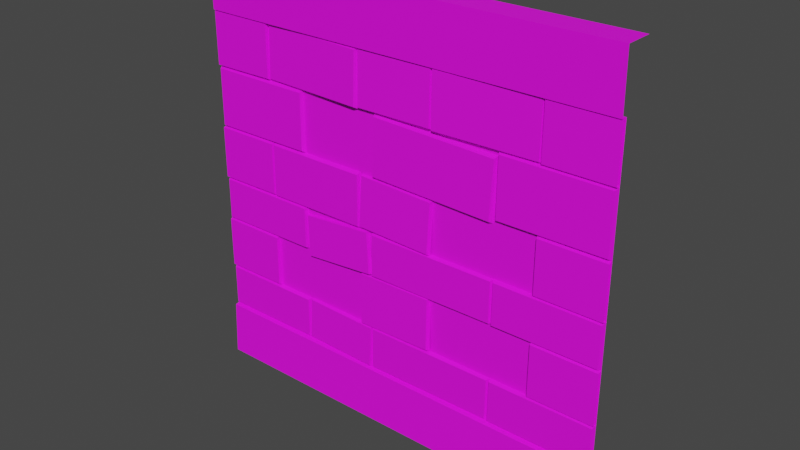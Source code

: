 # Source: Wall_2.blend  (saved by Blender 2.91.10; exported with 4.5.12 LTS)
import bpy
from mathutils import Matrix  # noqa: F401  (used for matrix-valued properties, if any)

bpy.ops.wm.read_factory_settings(use_empty=True)
scene = bpy.context.scene
scene.name = 'Scene'

# ---- collections
col_collection = bpy.data.collections.new('Collection'); scene.collection.children.link(col_collection)

# ---- images (referenced by path relative to the original .blend; pixels are not part of the script)
import os
ASSET_DIR = os.environ.get("B2B_ASSET_DIR", "")  # directory of the original .blend (textures are referenced by path, not embedded)
HERE = os.path.dirname(os.path.abspath(__file__))  # packed textures are extracted next to this script under _unpacked/

def load_image(name, relpath, width, height, colorspace="sRGB"):
    """Load a texture the original file referenced (path relative to the .blend, or extracted next to this script)."""
    p = next((c for c in (os.path.join(HERE, relpath), os.path.join(ASSET_DIR, relpath)) if relpath and os.path.exists(c)), "")
    if p:
        img = bpy.data.images.load(p, check_existing=True)
        img.name = name
    else:  # same state as the original file: an image datablock whose file is absent (Cycles renders it pink)
        img = bpy.data.images.new(name, width, height)
        img.source = "FILE"
        img.filepath = "//" + (relpath or name)
    img.colorspace_settings.name = colorspace
    return img
img_color2_png_013 = load_image('Color2.png.013', 'Color2.png', 1024, 1024, 'sRGB')

# ---- materials (node trees are filled in below, after node groups)
mat_material_013 = bpy.data.materials.new('Material.013')
mat_material_013.use_transparent_shadow = False

# ---- material node trees
mat_material_013.use_nodes = True; mat_material_013.node_tree.nodes.clear()
_N = mat_material_013.node_tree.nodes; _L = mat_material_013.node_tree.links
n0 = _N.new('ShaderNodeBsdfPrincipled'); n0.name = 'Principled BSDF'; n0.location = (10, 300)
n0.distribution = 'GGX'
n0.subsurface_method = 'BURLEY'
n0.inputs[2].default_value = 0.6
n0.inputs[3].default_value = 1.45
n0.inputs[27].default_value = (0.0, 0.0, 0.0, 1.0)
n0.inputs[28].default_value = 1.0
n1 = _N.new('ShaderNodeOutputMaterial'); n1.name = 'Material Output'; n1.location = (300, 300)
n2 = _N.new('ShaderNodeTexImage'); n2.name = 'Image Texture'; n2.location = (-280, 280)
n2.image = img_color2_png_013
_L.new(n0.outputs[0], n1.inputs[0])
_L.new(n2.outputs[0], n0.inputs[0])
n1.is_active_output = True

# ---- world
world_world = bpy.data.worlds.new('World'); scene.world = world_world
world_world.use_nodes = True; world_world.node_tree.nodes.clear()
_N = world_world.node_tree.nodes; _L = world_world.node_tree.links
n0 = _N.new('ShaderNodeOutputWorld'); n0.name = 'World Output'; n0.location = (300, 300)
n1 = _N.new('ShaderNodeBackground'); n1.name = 'Background'; n1.location = (10, 300)
n1.inputs[0].default_value = (0.05088, 0.05088, 0.05088, 1.0)
_L.new(n1.outputs[0], n0.inputs[0])
n0.is_active_output = True
world_world.color = (0.05088, 0.05088, 0.05088)
world_world.use_sun_shadow = False
world_world.sun_shadow_jitter_overblur = 0.0

# ---- meshes
me_cube_120 = bpy.data.meshes.new('Cube.120')
me_cube_120.from_pydata([(-1.0, 0.1, -7.55e-09), (-1.0, 0.1, 2.0), (1.0, 0.1, -7.55e-09), (1.0, 0.1, 2.0), (0.1897, -0.005262, 1.481), (0.1886, -0.00211, 1.739), (0.6888, 0.002199, 1.483), (0.6878, 0.005351, 1.741), (0.197, -0.02433, 1.489), (0.1974, -0.02134, 1.732), (0.6813, -0.01706, 1.493), (0.6818, -0.01411, 1.733), (0.688, 4.463e-05, 1.482), (0.688, 4.465e-05, 1.74), (1.0, 4.463e-05, 1.482), (1.0, 4.465e-05, 1.74), (0.6925, -0.01922, 1.489), (0.6933, -0.01922, 1.732), (1.0, -0.01922, 1.489), (1.0, -0.01922, 1.732), (-0.1847, -0.001662, 1.482), (-0.1852, 0.003501, 1.74), (0.1897, -0.003412, 1.483), (0.1892, 0.001752, 1.741), (-0.1795, -0.02081, 1.489), (-0.1789, -0.01595, 1.733), (0.1837, -0.02245, 1.493), (0.1844, -0.01766, 1.732), (-1.0, 4.465e-05, 1.74), (-0.688, 4.463e-05, 1.482), (-0.688, 4.465e-05, 1.74), (-1.0, -0.01922, 1.489), (-1.0, -0.01922, 1.732), (-0.6929, -0.01922, 1.492), (-0.692, -0.01922, 1.732), (-0.6892, 0.00501, 1.487), (-0.6846, 0.00897, 1.744), (-0.1886, -0.00888, 1.478), (-0.184, -0.00492, 1.735), (-0.6825, -0.01424, 1.494), (-0.6768, -0.01055, 1.736), (-0.1967, -0.02768, 1.488), (-0.1911, -0.02404, 1.727), (-0.116, -0.0001872, 1.197), (-0.107, 2.743e-05, 1.478), (0.485, 6.181e-05, 1.177), (0.4977, 0.0002765, 1.461), (-0.107, -0.01944, 1.205), (-0.0966, -0.01924, 1.469), (0.4756, -0.0192, 1.188), (0.4895, -0.019, 1.451), (-1.0, 4.461e-05, 1.198), (-1.0, 4.463e-05, 1.482), (-0.4992, 4.461e-05, 1.198), (-0.4992, 4.463e-05, 1.482), (-0.9929, -0.01913, 1.205), (-0.9915, -0.01913, 1.473), (-0.507, -0.01913, 1.208), (-0.5055, -0.01913, 1.472), (0.5008, 4.461e-05, 1.197), (0.5008, 4.463e-05, 1.483), (1.0, 4.461e-05, 1.197), (1.0, 4.463e-05, 1.483), (0.5079, -0.01922, 1.205), (0.5093, -0.01922, 1.475), (0.9922, -0.01922, 1.208), (0.9937, -0.01922, 1.474), (0.688, 4.459e-05, 0.9394), (0.688, 4.461e-05, 1.198), (1.0, 4.459e-05, 0.9394), (1.0, 4.461e-05, 1.198), (0.6925, -0.01922, 0.9464), (0.6933, -0.01922, 1.19), (1.0, -0.01922, 0.9464), (1.0, -0.01922, 1.19), (-0.1854, -0.002136, 0.947), (-0.1778, 0.006244, 1.196), (0.1888, -0.006155, 0.9364), (0.1962, 0.002226, 1.186), (-0.1801, -0.02122, 0.9545), (-0.1719, -0.01333, 1.189), (0.1831, -0.02503, 0.9468), (0.1909, -0.01726, 1.178), (-1.0, 4.459e-05, 0.9394), (-1.0, 4.461e-05, 1.198), (-0.688, 4.459e-05, 0.9394), (-0.688, 4.461e-05, 1.198), (-1.0, -0.01922, 0.9464), (-1.0, -0.01922, 1.19), (-0.6929, -0.01922, 0.9491), (-0.692, -0.01922, 1.189), (-0.687, 4.459e-05, 0.9396), (-0.687, 4.461e-05, 1.197), (-0.1862, 4.459e-05, 0.9396), (-0.1862, 4.461e-05, 1.197), (-0.6799, -0.01913, 0.9466), (-0.6785, -0.01913, 1.189), (-0.194, -0.01913, 0.9492), (-0.1925, -0.01913, 1.188), (-0.1232, -0.002176, 0.7331), (-0.1231, -0.002105, 0.9402), (0.501, 0.002194, 0.7328), (0.5011, 0.002265, 0.9399), (-0.1143, -0.02138, 0.7388), (-0.1124, -0.0213, 0.9339), (0.4914, -0.01714, 0.7406), (0.4932, -0.01706, 0.9329), (-0.4838, -0.000439, 0.7021), (-0.4992, 0.006488, 0.9082), (-0.1223, -0.006399, 0.7348), (-0.1415, 0.0005282, 0.9409), (-0.4794, -0.01959, 0.7088), (-0.4927, -0.01308, 0.9031), (-0.1292, -0.0253, 0.7426), (-0.146, -0.01888, 0.934), (-1.0, 4.457e-05, 0.7331), (-1.0, 4.459e-05, 0.9392), (-0.4992, 4.457e-05, 0.7331), (-0.4992, 4.459e-05, 0.9392), (-0.9929, -0.01913, 0.7387), (-0.9915, -0.01913, 0.9329), (-0.507, -0.01913, 0.7408), (-0.5055, -0.01913, 0.9322), (0.5008, 4.457e-05, 0.733), (0.5008, 4.459e-05, 0.9401), (1.0, 4.457e-05, 0.733), (1.0, 4.459e-05, 0.9401), (0.5079, -0.01922, 0.7386), (0.5093, -0.01922, 0.9338), (0.9922, -0.01922, 0.7407), (0.9937, -0.01922, 0.933), (0.688, 4.455e-05, 0.4748), (0.688, 4.457e-05, 0.733), (1.0, 4.455e-05, 0.4748), (0.6925, -0.01922, 0.4818), (0.6933, -0.01922, 0.7251), (1.0, -0.01922, 0.4818), (1.0, -0.01922, 0.7251), (-0.182, -0.002136, 0.4707), (-0.1877, 0.006244, 0.7287), (0.1923, -0.006155, 0.4791), (0.1866, 0.002226, 0.7371), (-0.1771, -0.02122, 0.4785), (-0.1814, -0.01333, 0.7216), (0.186, -0.02503, 0.4892), (0.1818, -0.01726, 0.7289), (-1.0, 4.455e-05, 0.4748), (-1.0, 4.457e-05, 0.733), (-0.688, 4.455e-05, 0.4748), (-0.688, 4.457e-05, 0.733), (-1.0, -0.01922, 0.4818), (-1.0, -0.01922, 0.7251), (-0.6929, -0.01922, 0.4845), (-0.692, -0.01922, 0.7242), (-0.1232, -0.002176, 0.2685), (-0.1231, -0.002105, 0.4756), (0.501, 0.002194, 0.2682), (0.5011, 0.002265, 0.4753), (-0.1143, -0.02138, 0.2741), (-0.1124, -0.0213, 0.4693), (0.4914, -0.01714, 0.276), (0.4932, -0.01706, 0.4683), (-0.4995, -0.000439, 0.2713), (-0.4963, 0.006488, 0.4782), (-0.1252, -0.006399, 0.2656), (-0.122, 0.0005281, 0.4726), (-0.4944, -0.01959, 0.2775), (-0.4903, -0.01308, 0.4725), (-0.1312, -0.0253, 0.2741), (-0.1271, -0.01888, 0.4662), (-1.0, 4.454e-05, 0.2685), (-1.0, 4.455e-05, 0.4746), (-0.4992, 4.454e-05, 0.2685), (-0.4992, 4.455e-05, 0.4746), (-0.9929, -0.01913, 0.2741), (-0.9915, -0.01913, 0.4683), (-0.507, -0.01913, 0.2762), (-0.5055, -0.01913, 0.4676), (0.5008, 4.454e-05, 0.2684), (0.5008, 4.455e-05, 0.4755), (1.0, 4.454e-05, 0.2684), (1.0, 4.455e-05, 0.4755), (0.5079, -0.01922, 0.274), (0.5093, -0.01922, 0.4691), (0.9922, -0.01922, 0.2761), (0.9937, -0.01922, 0.4684), (-1.0, -7.684e-08, 0.2652), (1.0, -7.684e-08, 0.2652), (1.0, -0.02949, 0.2574), (1.0, -0.04036, 3.047e-09), (-1.0, -0.04036, 3.047e-09), (-1.0, -0.02949, 0.2574), (-1.0, 3.451e-08, 1.74), (1.0, 3.451e-08, 1.74), (-1.0, -0.02483, 1.739), (-1.0, -0.03104, 2.0), (1.0, -0.03104, 2.0), (1.0, -0.02483, 1.739)], [], [(7, 11, 10, 6), (4, 8, 9, 5), (5, 9, 11, 7), (9, 8, 10, 11), (6, 10, 8, 4), (12, 16, 17, 13), (13, 17, 19, 15), (17, 16, 18, 19), (14, 18, 16, 12), (23, 27, 26, 22), (20, 24, 25, 21), (21, 25, 27, 23), (25, 24, 26, 27), (22, 26, 24, 20), (30, 34, 33, 29), (28, 32, 34, 30), (32, 31, 33, 34), (29, 33, 31, 52), (38, 42, 41, 37), (35, 39, 40, 36), (36, 40, 42, 38), (40, 39, 41, 42), (37, 41, 39, 35), (46, 50, 49, 45), (43, 47, 48, 44), (44, 48, 50, 46), (48, 47, 49, 50), (45, 49, 47, 43), (54, 58, 57, 53), (51, 55, 56, 52), (52, 56, 58, 54), (56, 55, 57, 58), (53, 57, 55, 51), (62, 66, 65, 61), (59, 63, 64, 60), (60, 64, 66, 62), (64, 63, 65, 66), (61, 65, 63, 59), (67, 71, 72, 68), (68, 72, 74, 70), (72, 71, 73, 74), (69, 73, 71, 67), (78, 82, 81, 77), (75, 79, 80, 76), (76, 80, 82, 78), (80, 79, 81, 82), (77, 81, 79, 75), (86, 90, 89, 85), (84, 88, 90, 86), (88, 87, 89, 90), (85, 89, 87, 83), (94, 98, 97, 93), (91, 95, 96, 92), (92, 96, 98, 94), (96, 95, 97, 98), (93, 97, 95, 91), (102, 106, 105, 101), (99, 103, 104, 100), (100, 104, 106, 102), (104, 103, 105, 106), (101, 105, 103, 99), (110, 114, 113, 109), (107, 111, 112, 108), (108, 112, 114, 110), (112, 111, 113, 114), (109, 113, 111, 107), (118, 122, 121, 117), (115, 119, 120, 116), (116, 120, 122, 118), (120, 119, 121, 122), (117, 121, 119, 115), (126, 130, 129, 125), (123, 127, 128, 124), (124, 128, 130, 126), (128, 127, 129, 130), (125, 129, 127, 123), (131, 134, 135, 132), (132, 135, 137, 125), (135, 134, 136, 137), (133, 136, 134, 131), (141, 145, 144, 140), (138, 142, 143, 139), (139, 143, 145, 141), (143, 142, 144, 145), (140, 144, 142, 138), (149, 153, 152, 148), (147, 151, 153, 149), (151, 150, 152, 153), (148, 152, 150, 146), (157, 161, 160, 156), (154, 158, 159, 155), (155, 159, 161, 157), (159, 158, 160, 161), (156, 160, 158, 154), (165, 169, 168, 164), (162, 166, 167, 163), (163, 167, 169, 165), (167, 166, 168, 169), (164, 168, 166, 162), (173, 177, 176, 172), (170, 174, 175, 171), (171, 175, 177, 173), (175, 174, 176, 177), (172, 176, 174, 170), (181, 185, 184, 180), (178, 182, 183, 179), (179, 183, 185, 181), (183, 182, 184, 185), (180, 184, 182, 178), (193, 192, 186, 187), (188, 191, 190, 189), (187, 186, 191, 188), (0, 2, 189, 190), (3, 1, 195, 196), (196, 195, 194, 197), (192, 193, 197, 194)])
_uv = me_cube_120.uv_layers.new(name='UVMap')
_uv.uv.foreach_set('vector', [0.2432, 0.8071, 0.2432, 0.8071, 0.2432, 0.8072, 0.2432, 0.8072, 0.2432, 0.807, 0.2432, 0.807, 0.2432, 0.8071, 0.2432, 0.8071, 0.2432, 0.8071, 0.2432, 0.8071, 0.2432, 0.8071, 0.2432, 0.8071, 0.2432, 0.8071, 0.2432, 0.8073, 0.2432, 0.8072, 0.2432, 0.8071, 0.2432, 0.8072, 0.2432, 0.8072, 0.2432, 0.8073, 0.2432, 0.8073, 0.1979, 0.7992, 0.1979, 0.7992, 0.1979, 0.7992, 0.1979, 0.7992, 0.1979, 0.7992, 0.1979, 0.7992, 0.1979, 0.7992, 0.1979, 0.7992, 0.1979, 0.7992, 0.1979, 0.7992, 0.1979, 0.7992, 0.1979, 0.7992, 0.1979, 0.7992, 0.1979, 0.7992, 0.1979, 0.7992, 0.1979, 0.7992, 0.1979, 0.7992, 0.1979, 0.7992, 0.1979, 0.7992, 0.1979, 0.7992, 0.1979, 0.7992, 0.1979, 0.7992, 0.1979, 0.7992, 0.1979, 0.7992, 0.1979, 0.7992, 0.1979, 0.7992, 0.1979, 0.7992, 0.1979, 0.7992, 0.1979, 0.7992, 0.1979, 0.7992, 0.1979, 0.7992, 0.1979, 0.7992, 0.1979, 0.7992, 0.1979, 0.7992, 0.1979, 0.7992, 0.1979, 0.7992, 0.1979, 0.7992, 0.1979, 0.7992, 0.1979, 0.7992, 0.1979, 0.7992, 0.1979, 0.7992, 0.1979, 0.7992, 0.1979, 0.7992, 0.1979, 0.7992, 0.1979, 0.7992, 0.1979, 0.7992, 0.1979, 0.7992, 0.1979, 0.7992, 0.1979, 0.7992, 0.1979, 0.7992, 0.1979, 0.7992, 0.1979, 0.7992, 0.2432, 0.8071, 0.2432, 0.8071, 0.2432, 0.8072, 0.2432, 0.8072, 0.2432, 0.807, 0.2432, 0.807, 0.2432, 0.8071, 0.2432, 0.8071, 0.2432, 0.8071, 0.2432, 0.8071, 0.2432, 0.8071, 0.2432, 0.8071, 0.2432, 0.8071, 0.2432, 0.8073, 0.2432, 0.8072, 0.2432, 0.8071, 0.2432, 0.8072, 0.2432, 0.8072, 0.2432, 0.8073, 0.2432, 0.8073, 0.2745, 0.7979, 0.2747, 0.7979, 0.2747, 0.7982, 0.2745, 0.7982, 0.2745, 0.7972, 0.2747, 0.7972, 0.2747, 0.7975, 0.2745, 0.7975, 0.2745, 0.7975, 0.2747, 0.7975, 0.2747, 0.7979, 0.2745, 0.7979, 0.2747, 0.7975, 0.2747, 0.7985, 0.2747, 0.7982, 0.2747, 0.7979, 0.2745, 0.7982, 0.2747, 0.7982, 0.2747, 0.7985, 0.2745, 0.7985, 0.2745, 0.7979, 0.2747, 0.7979, 0.2747, 0.7982, 0.2745, 0.7982, 0.2745, 0.7972, 0.2747, 0.7972, 0.2747, 0.7975, 0.2745, 0.7975, 0.2745, 0.7975, 0.2747, 0.7975, 0.2747, 0.7979, 0.2745, 0.7979, 0.2747, 0.7975, 0.2747, 0.7985, 0.2747, 0.7982, 0.2747, 0.7979, 0.2745, 0.7982, 0.2747, 0.7982, 0.2747, 0.7985, 0.2745, 0.7985, 0.1979, 0.7992, 0.1979, 0.7992, 0.1979, 0.7992, 0.1979, 0.7992, 0.1979, 0.7992, 0.1979, 0.7992, 0.1979, 0.7992, 0.1979, 0.7992, 0.1979, 0.7992, 0.1979, 0.7992, 0.1979, 0.7992, 0.1979, 0.7992, 0.1979, 0.7992, 0.1979, 0.7992, 0.1979, 0.7992, 0.1979, 0.7992, 0.1979, 0.7992, 0.1979, 0.7992, 0.1979, 0.7992, 0.1979, 0.7992, 0.1979, 0.7992, 0.1979, 0.7992, 0.1979, 0.7992, 0.1979, 0.7992, 0.1979, 0.7992, 0.1979, 0.7992, 0.1979, 0.7992, 0.1979, 0.7992, 0.1979, 0.7992, 0.1979, 0.7992, 0.1979, 0.7992, 0.1979, 0.7992, 0.1979, 0.7992, 0.1979, 0.7992, 0.1979, 0.7992, 0.1979, 0.7992, 0.1979, 0.7992, 0.1979, 0.7992, 0.1979, 0.7992, 0.1979, 0.7992, 0.1979, 0.7992, 0.1979, 0.7992, 0.1979, 0.7992, 0.1979, 0.7992, 0.1979, 0.7992, 0.1979, 0.7992, 0.1979, 0.7992, 0.1979, 0.7992, 0.1979, 0.7992, 0.1979, 0.7992, 0.1979, 0.7992, 0.1979, 0.7992, 0.1979, 0.7992, 0.1979, 0.7992, 0.1979, 0.7992, 0.1979, 0.7992, 0.1979, 0.7992, 0.1979, 0.7992, 0.1979, 0.7992, 0.1979, 0.7992, 0.1979, 0.7992, 0.1979, 0.7992, 0.1979, 0.7992, 0.1979, 0.7992, 0.1979, 0.7992, 0.1979, 0.7992, 0.1979, 0.7992, 0.1979, 0.7992, 0.1979, 0.7992, 0.1979, 0.7992, 0.1979, 0.7992, 0.1979, 0.7992, 0.2432, 0.8071, 0.2432, 0.8071, 0.2432, 0.8072, 0.2432, 0.8072, 0.2432, 0.807, 0.2432, 0.807, 0.2432, 0.8071, 0.2432, 0.8071, 0.2432, 0.8071, 0.2432, 0.8071, 0.2432, 0.8071, 0.2432, 0.8071, 0.2432, 0.8071, 0.2432, 0.8073, 0.2432, 0.8072, 0.2432, 0.8071, 0.2432, 0.8072, 0.2432, 0.8072, 0.2432, 0.8073, 0.2432, 0.8073, 0.1979, 0.7992, 0.1979, 0.7992, 0.1979, 0.7992, 0.1979, 0.7992, 0.1979, 0.7992, 0.1979, 0.7992, 0.1979, 0.7992, 0.1979, 0.7992, 0.1979, 0.7992, 0.1979, 0.7992, 0.1979, 0.7992, 0.1979, 0.7992, 0.1979, 0.7992, 0.1979, 0.7992, 0.1979, 0.7992, 0.1979, 0.7992, 0.1979, 0.7992, 0.1979, 0.7992, 0.1979, 0.7992, 0.1979, 0.7992, 0.2745, 0.7979, 0.2747, 0.7979, 0.2747, 0.7982, 0.2745, 0.7982, 0.2745, 0.7972, 0.2747, 0.7972, 0.2747, 0.7975, 0.2745, 0.7975, 0.2745, 0.7975, 0.2747, 0.7975, 0.2747, 0.7979, 0.2745, 0.7979, 0.2747, 0.7975, 0.2747, 0.7985, 0.2747, 0.7982, 0.2747, 0.7979, 0.2745, 0.7982, 0.2747, 0.7982, 0.2747, 0.7985, 0.2745, 0.7985, 0.1979, 0.7992, 0.1979, 0.7992, 0.1979, 0.7992, 0.1979, 0.7992, 0.1979, 0.7992, 0.1979, 0.7992, 0.1979, 0.7992, 0.1979, 0.7992, 0.1979, 0.7992, 0.1979, 0.7992, 0.1979, 0.7992, 0.1979, 0.7992, 0.1979, 0.7992, 0.1979, 0.7992, 0.1979, 0.7992, 0.1979, 0.7992, 0.1979, 0.7992, 0.1979, 0.7992, 0.1979, 0.7992, 0.1979, 0.7992, 0.2432, 0.8071, 0.2432, 0.8071, 0.2432, 0.8072, 0.2432, 0.8072, 0.2432, 0.807, 0.2432, 0.807, 0.2432, 0.8071, 0.2432, 0.8071, 0.2432, 0.8071, 0.2432, 0.8071, 0.2432, 0.8071, 0.2432, 0.8071, 0.2432, 0.8071, 0.2432, 0.8073, 0.2432, 0.8072, 0.2432, 0.8071, 0.2432, 0.8072, 0.2432, 0.8072, 0.2432, 0.8073, 0.2432, 0.8073, 0.2745, 0.7972, 0.2747, 0.7972, 0.2747, 0.7975, 0.2745, 0.7975, 0.2745, 0.7975, 0.2747, 0.7975, 0.2747, 0.7979, 0.2745, 0.7979, 0.2747, 0.7975, 0.2747, 0.7985, 0.2747, 0.7982, 0.2747, 0.7979, 0.2745, 0.7982, 0.2747, 0.7982, 0.2747, 0.7985, 0.2745, 0.7985, 0.1979, 0.7992, 0.1979, 0.7992, 0.1979, 0.7992, 0.1979, 0.7992, 0.1979, 0.7992, 0.1979, 0.7992, 0.1979, 0.7992, 0.1979, 0.7992, 0.1979, 0.7992, 0.1979, 0.7992, 0.1979, 0.7992, 0.1979, 0.7992, 0.1979, 0.7992, 0.1979, 0.7992, 0.1979, 0.7992, 0.1979, 0.7992, 0.1979, 0.7992, 0.1979, 0.7992, 0.1979, 0.7992, 0.1979, 0.7992, 0.2745, 0.7979, 0.2747, 0.7979, 0.2747, 0.7982, 0.2745, 0.7982, 0.2745, 0.7975, 0.2747, 0.7975, 0.2747, 0.7979, 0.2745, 0.7979, 0.2747, 0.7975, 0.2747, 0.7985, 0.2747, 0.7982, 0.2747, 0.7979, 0.2745, 0.7982, 0.2747, 0.7982, 0.2747, 0.7985, 0.2745, 0.7985, 0.2745, 0.7979, 0.2747, 0.7979, 0.2747, 0.7982, 0.2745, 0.7982, 0.2745, 0.7972, 0.2747, 0.7972, 0.2747, 0.7975, 0.2745, 0.7975, 0.2745, 0.7975, 0.2747, 0.7975, 0.2747, 0.7979, 0.2745, 0.7979, 0.2747, 0.7975, 0.2747, 0.7985, 0.2747, 0.7982, 0.2747, 0.7979, 0.2745, 0.7982, 0.2747, 0.7982, 0.2747, 0.7985, 0.2745, 0.7985, 0.1979, 0.7992, 0.1979, 0.7992, 0.1979, 0.7992, 0.1979, 0.7992, 0.1979, 0.7992, 0.1979, 0.7992, 0.1979, 0.7992, 0.1979, 0.7992, 0.1979, 0.7992, 0.1979, 0.7992, 0.1979, 0.7992, 0.1979, 0.7992, 0.1979, 0.7992, 0.1979, 0.7992, 0.1979, 0.7992, 0.1979, 0.7992, 0.1979, 0.7992, 0.1979, 0.7992, 0.1979, 0.7992, 0.1979, 0.7992, 0.2432, 0.8071, 0.2432, 0.8071, 0.2432, 0.8072, 0.2432, 0.8072, 0.2432, 0.807, 0.2432, 0.807, 0.2432, 0.8071, 0.2432, 0.8071, 0.2432, 0.8071, 0.2432, 0.8071, 0.2432, 0.8071, 0.2432, 0.8071, 0.2432, 0.8071, 0.2432, 0.8073, 0.2432, 0.8072, 0.2432, 0.8071, 0.2432, 0.8072, 0.2432, 0.8072, 0.2432, 0.8073, 0.2432, 0.8073, 0.1979, 0.7992, 0.1979, 0.7992, 0.1979, 0.7992, 0.1979, 0.7992, 0.1979, 0.7992, 0.1979, 0.7992, 0.1979, 0.7992, 0.1979, 0.7992, 0.1979, 0.7992, 0.1979, 0.7992, 0.1979, 0.7992, 0.1979, 0.7992, 0.1979, 0.7992, 0.1979, 0.7992, 0.1979, 0.7992, 0.1979, 0.7992, 0.1979, 0.7992, 0.1979, 0.7992, 0.1979, 0.7992, 0.1979, 0.7992, 0.1982, 0.8256, 0.1982, 0.8256, 0.1982, 0.8256, 0.1982, 0.8256, 0.1982, 0.8256, 0.1982, 0.8256, 0.1982, 0.8256, 0.1982, 0.8256, 0.1982, 0.8256, 0.1982, 0.8256, 0.1982, 0.8256, 0.1982, 0.8256, 0.1982, 0.8255, 0.1982, 0.8256, 0.1982, 0.8256, 0.1982, 0.8255, 0.1982, 0.8256, 0.1982, 0.8256, 0.1982, 0.8256, 0.1982, 0.8256, 0.1982, 0.8256, 0.1982, 0.8256, 0.1982, 0.8256, 0.1982, 0.8256, 0.1982, 0.8256, 0.1982, 0.8256, 0.1982, 0.8256, 0.1982, 0.8256])
me_cube_120.materials.append(mat_material_013)
me_cube_120.use_remesh_fix_poles = True
me_cube_120.use_remesh_preserve_attributes = False
me_cube_120.use_mirror_vertex_groups = False
me_cube_120.update()

# ---- objects
ob_wall_2 = bpy.data.objects.new('Wall_2', me_cube_120)

# ---- transforms, parenting, visibility, modifiers, constraints
ob_wall_2.location = (0.0, 0.0, 0.0)
ob_wall_2.lineart.crease_threshold = 0.0

# ---- collection membership
col_collection.objects.link(ob_wall_2)

# ---- scene / render settings (as saved in the file)
scene.frame_start = 1; scene.frame_end = 250; scene.frame_set(1)
scene.render.engine = 'BLENDER_EEVEE_NEXT'
scene.cycles.use_denoising = False
scene.cycles.samples = 128
scene.cycles.sampling_pattern = 'TABULATED_SOBOL'
scene.cycles.use_adaptive_sampling = False
scene.cycles.use_light_tree = False
scene.view_settings.view_transform = 'Filmic'
bpy.context.view_layer.update()

# ---- added for rendering (the .blend has no active camera and no usable light): camera, sun
cam_auto = bpy.data.cameras.new('AutoCamera')
cam_auto.lens = 50.0
cam_auto.sensor_width = 36.0
cam_auto.clip_end = 1000.0
ob_auto_camera = bpy.data.objects.new('AutoCamera', cam_auto)
scene.collection.objects.link(ob_auto_camera)
ob_auto_camera.location = (2.6202, -3.11442, 3.09616)
ob_auto_camera.rotation_euler = (1.09748, -7.21219e-08, 0.694738)
scene.camera = ob_auto_camera
light_auto_sun = bpy.data.lights.new('AutoSun', 'SUN')
light_auto_sun.energy = 3.0
light_auto_sun.angle = 0.0523599
ob_auto_sun = bpy.data.objects.new('AutoSun', light_auto_sun)
scene.collection.objects.link(ob_auto_sun)
ob_auto_sun.rotation_euler = (0.872665, 0.174533, 0.523599)
bpy.context.view_layer.update()
